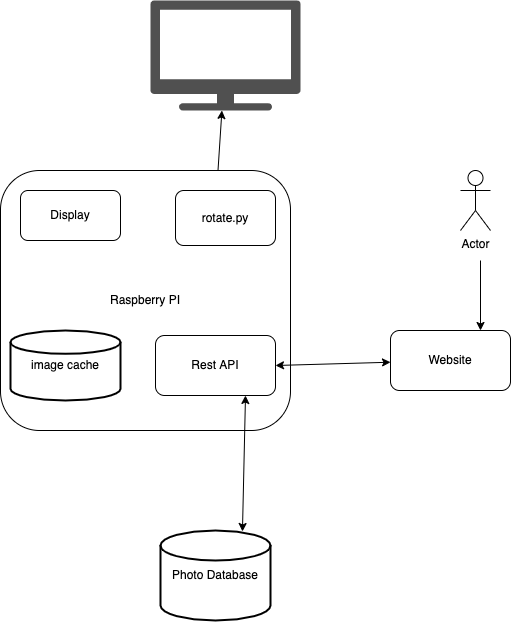

The diagram above was exported from draw.io. Its source (the exported page's mxGraphModel, read from the mxfile embedded in the PNG):
<mxGraphModel dx="788" dy="623" grid="1" gridSize="10" guides="1" tooltips="1" connect="1" arrows="1" fold="1" page="1" pageScale="1" pageWidth="850" pageHeight="1100" math="0" shadow="0">
  <root>
    <mxCell id="0" />
    <mxCell id="1" parent="0" />
    <mxCell id="eGg4EQrXEJ7Sy5Ahs-ZV-4" value="Raspberry PI" style="rounded=1;whiteSpace=wrap;html=1;" parent="1" vertex="1">
      <mxGeometry x="50" y="180" width="290" height="260" as="geometry" />
    </mxCell>
    <mxCell id="eGg4EQrXEJ7Sy5Ahs-ZV-1" value="Photo Database" style="strokeWidth=2;html=1;shape=mxgraph.flowchart.database;whiteSpace=wrap;" parent="1" vertex="1">
      <mxGeometry x="210" y="540" width="110" height="90" as="geometry" />
    </mxCell>
    <mxCell id="eGg4EQrXEJ7Sy5Ahs-ZV-2" value="Rest API" style="rounded=1;whiteSpace=wrap;html=1;" parent="1" vertex="1">
      <mxGeometry x="205" y="345" width="120" height="60" as="geometry" />
    </mxCell>
    <mxCell id="eGg4EQrXEJ7Sy5Ahs-ZV-3" value="Website" style="rounded=1;whiteSpace=wrap;html=1;" parent="1" vertex="1">
      <mxGeometry x="440" y="340" width="120" height="60" as="geometry" />
    </mxCell>
    <mxCell id="eGg4EQrXEJ7Sy5Ahs-ZV-5" value="" style="sketch=0;pointerEvents=1;shadow=0;dashed=0;html=1;strokeColor=none;fillColor=#505050;labelPosition=center;verticalLabelPosition=bottom;verticalAlign=top;outlineConnect=0;align=center;shape=mxgraph.office.devices.tv;" parent="1" vertex="1">
      <mxGeometry x="200" y="10" width="150" height="110" as="geometry" />
    </mxCell>
    <mxCell id="eGg4EQrXEJ7Sy5Ahs-ZV-6" value="Actor" style="shape=umlActor;verticalLabelPosition=bottom;verticalAlign=top;html=1;outlineConnect=0;" parent="1" vertex="1">
      <mxGeometry x="510" y="180" width="30" height="60" as="geometry" />
    </mxCell>
    <mxCell id="eGg4EQrXEJ7Sy5Ahs-ZV-7" value="" style="endArrow=classic;startArrow=classic;html=1;rounded=0;entryX=0.75;entryY=1;entryDx=0;entryDy=0;exitX=0.745;exitY=0.011;exitDx=0;exitDy=0;exitPerimeter=0;" parent="1" source="eGg4EQrXEJ7Sy5Ahs-ZV-1" target="eGg4EQrXEJ7Sy5Ahs-ZV-2" edge="1">
      <mxGeometry width="50" height="50" relative="1" as="geometry">
        <mxPoint x="300" y="490" as="sourcePoint" />
        <mxPoint x="350" y="440" as="targetPoint" />
      </mxGeometry>
    </mxCell>
    <mxCell id="eGg4EQrXEJ7Sy5Ahs-ZV-8" value="" style="endArrow=classic;startArrow=classic;html=1;rounded=0;exitX=1;exitY=0.5;exitDx=0;exitDy=0;" parent="1" source="eGg4EQrXEJ7Sy5Ahs-ZV-2" target="eGg4EQrXEJ7Sy5Ahs-ZV-3" edge="1">
      <mxGeometry width="50" height="50" relative="1" as="geometry">
        <mxPoint x="260" y="420" as="sourcePoint" />
        <mxPoint x="310" y="370" as="targetPoint" />
      </mxGeometry>
    </mxCell>
    <mxCell id="eGg4EQrXEJ7Sy5Ahs-ZV-10" value="" style="endArrow=classic;html=1;rounded=0;exitX=0.75;exitY=0;exitDx=0;exitDy=0;" parent="1" source="eGg4EQrXEJ7Sy5Ahs-ZV-4" target="eGg4EQrXEJ7Sy5Ahs-ZV-5" edge="1">
      <mxGeometry width="50" height="50" relative="1" as="geometry">
        <mxPoint x="-60" y="460" as="sourcePoint" />
        <mxPoint x="-10" y="410" as="targetPoint" />
      </mxGeometry>
    </mxCell>
    <mxCell id="eGg4EQrXEJ7Sy5Ahs-ZV-11" value="" style="endArrow=classic;html=1;rounded=0;entryX=0.75;entryY=0;entryDx=0;entryDy=0;" parent="1" target="eGg4EQrXEJ7Sy5Ahs-ZV-3" edge="1">
      <mxGeometry width="50" height="50" relative="1" as="geometry">
        <mxPoint x="530" y="270" as="sourcePoint" />
        <mxPoint x="-20" y="280" as="targetPoint" />
      </mxGeometry>
    </mxCell>
    <mxCell id="eGg4EQrXEJ7Sy5Ahs-ZV-14" value="Display" style="rounded=1;whiteSpace=wrap;html=1;" parent="1" vertex="1">
      <mxGeometry x="70" y="200" width="100" height="50" as="geometry" />
    </mxCell>
    <mxCell id="eGg4EQrXEJ7Sy5Ahs-ZV-15" value="rotate.py" style="rounded=1;whiteSpace=wrap;html=1;" parent="1" vertex="1">
      <mxGeometry x="225" y="200" width="100" height="55" as="geometry" />
    </mxCell>
    <mxCell id="VVk8pVotuIhceBnh9lRR-1" value="image cache" style="strokeWidth=2;html=1;shape=mxgraph.flowchart.database;whiteSpace=wrap;" vertex="1" parent="1">
      <mxGeometry x="60" y="340" width="110" height="70" as="geometry" />
    </mxCell>
  </root>
</mxGraphModel>